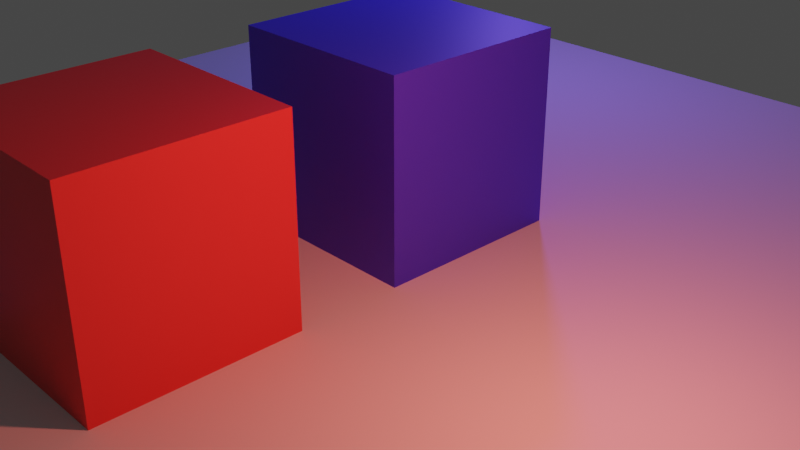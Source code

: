 # Source: project.blend  (saved by Blender 2.91.10; exported with 4.5.12 LTS)
import bpy
from mathutils import Matrix  # noqa: F401  (used for matrix-valued properties, if any)

bpy.ops.wm.read_factory_settings(use_empty=True)
scene = bpy.context.scene
scene.name = 'Scene'

# ---- collections
col_collection = bpy.data.collections.new('Collection'); scene.collection.children.link(col_collection)

# ---- materials (node trees are filled in below, after node groups)
mat_bluematerial = bpy.data.materials.new('BlueMaterial')
mat_bluematerial.use_transparent_shadow = False
mat_redmaterial = bpy.data.materials.new('RedMaterial')
mat_redmaterial.use_transparent_shadow = False

# ---- material node trees
mat_bluematerial.use_nodes = True; mat_bluematerial.node_tree.nodes.clear()
_N = mat_bluematerial.node_tree.nodes; _L = mat_bluematerial.node_tree.links
n0 = _N.new('ShaderNodeBsdfPrincipled'); n0.name = 'Principled BSDF'; n0.location = (10, 300)
n0.distribution = 'GGX'
n0.subsurface_method = 'BURLEY'
n0.inputs[0].default_value = (0.04632, 0.03956, 0.8, 1.0)
n0.inputs[3].default_value = 1.45
n0.inputs[27].default_value = (0.0, 0.0, 0.0, 1.0)
n0.inputs[28].default_value = 1.0
n1 = _N.new('ShaderNodeOutputMaterial'); n1.name = 'Material Output'; n1.location = (300, 300)
_L.new(n0.outputs[0], n1.inputs[0])
n1.is_active_output = True
mat_redmaterial.use_nodes = True; mat_redmaterial.node_tree.nodes.clear()
_N = mat_redmaterial.node_tree.nodes; _L = mat_redmaterial.node_tree.links
n0 = _N.new('ShaderNodeBsdfPrincipled'); n0.name = 'Principled BSDF'; n0.location = (10, 300)
n0.distribution = 'GGX'
n0.subsurface_method = 'BURLEY'
n0.inputs[0].default_value = (0.7991, 0.05208, 0.04752, 1.0)
n0.inputs[3].default_value = 1.45
n0.inputs[27].default_value = (0.0, 0.0, 0.0, 1.0)
n0.inputs[28].default_value = 1.0
n1 = _N.new('ShaderNodeOutputMaterial'); n1.name = 'Material Output'; n1.location = (300, 300)
_L.new(n0.outputs[0], n1.inputs[0])
n1.is_active_output = True

# ---- world
world_world = bpy.data.worlds.new('World'); scene.world = world_world
world_world.use_nodes = True; world_world.node_tree.nodes.clear()
_N = world_world.node_tree.nodes; _L = world_world.node_tree.links
n0 = _N.new('ShaderNodeOutputWorld'); n0.name = 'World Output'; n0.location = (300, 300)
n1 = _N.new('ShaderNodeBackground'); n1.name = 'Background'; n1.location = (10, 300)
n1.inputs[0].default_value = (0.05088, 0.05088, 0.05088, 1.0)
_L.new(n1.outputs[0], n0.inputs[0])
n0.is_active_output = True
world_world.color = (0.05088, 0.05088, 0.05088)
world_world.use_sun_shadow = False
world_world.sun_shadow_jitter_overblur = 0.0

# ---- cameras
cam_camera = bpy.data.cameras.new('Camera')
cam_camera.clip_end = 100.0
cam_camera.ortho_scale = 7.314

# ---- lights
light_light = bpy.data.lights.new('Light', 'POINT')
light_light.color = (1.0, 0.1695, 0.1312)
light_light.transmission_factor = 0.0
light_light.energy = 465.0
light_light.shadow_soft_size = 0.1
light_light.shadow_maximum_resolution = 0.006
light_light.use_absolute_resolution = True
light_point = bpy.data.lights.new('Point', 'POINT')
light_point.color = (0.169, 0.1104, 1.0)
light_point.transmission_factor = 0.0
light_point.energy = 444.2
light_point.shadow_soft_size = 0.25
light_point.shadow_maximum_resolution = 0.006
light_point.use_absolute_resolution = True

# ---- meshes
me_cube = bpy.data.meshes.new('Cube')
me_cube.from_pydata([(1.0, 1.0, 1.0), (1.0, 1.0, -1.0), (1.0, -1.0, 1.0), (1.0, -1.0, -1.0), (-1.0, 1.0, 1.0), (-1.0, 1.0, -1.0), (-1.0, -1.0, 1.0), (-1.0, -1.0, -1.0)], [], [(0, 4, 6, 2), (3, 2, 6, 7), (7, 6, 4, 5), (5, 1, 3, 7), (1, 0, 2, 3), (5, 4, 0, 1)])
_uv = me_cube.uv_layers.new(name='UVMap')
_uv.uv.foreach_set('vector', [0.625, 0.5, 0.875, 0.5, 0.875, 0.75, 0.625, 0.75, 0.375, 0.75, 0.625, 0.75, 0.625, 1.0, 0.375, 1.0, 0.375, 0.0, 0.625, 0.0, 0.625, 0.25, 0.375, 0.25, 0.125, 0.5, 0.375, 0.5, 0.375, 0.75, 0.125, 0.75, 0.375, 0.5, 0.625, 0.5, 0.625, 0.75, 0.375, 0.75, 0.375, 0.25, 0.625, 0.25, 0.625, 0.5, 0.375, 0.5])
me_cube.materials.append(mat_bluematerial)
me_cube.use_remesh_preserve_volume = False
me_cube.use_remesh_preserve_attributes = False
me_cube.use_mirror_vertex_groups = False
me_cube.update()
me_plane = bpy.data.meshes.new('Plane')
me_plane.from_pydata([(-1.0, -1.0, 0.0), (1.0, -1.0, 0.0), (-1.0, 1.0, 0.0), (1.0, 1.0, 0.0)], [], [(0, 1, 3, 2)])
_uv = me_plane.uv_layers.new(name='UVMap')
_uv.uv.foreach_set('vector', [0.0, 0.0, 1.0, 0.0, 1.0, 1.0, 0.0, 1.0])
me_plane.use_remesh_fix_poles = True
me_plane.use_remesh_preserve_attributes = False
me_plane.use_mirror_vertex_groups = False
me_plane.update()
me_cube_001 = bpy.data.meshes.new('Cube.001')
me_cube_001.from_pydata([(1.0, 1.0, 1.0), (1.0, 1.0, -1.0), (1.0, -1.0, 1.0), (1.0, -1.0, -1.0), (-1.0, 1.0, 1.0), (-1.0, 1.0, -1.0), (-1.0, -1.0, 1.0), (-1.0, -1.0, -1.0)], [], [(0, 4, 6, 2), (3, 2, 6, 7), (7, 6, 4, 5), (5, 1, 3, 7), (1, 0, 2, 3), (5, 4, 0, 1)])
_uv = me_cube_001.uv_layers.new(name='UVMap')
_uv.uv.foreach_set('vector', [0.625, 0.5, 0.875, 0.5, 0.875, 0.75, 0.625, 0.75, 0.375, 0.75, 0.625, 0.75, 0.625, 1.0, 0.375, 1.0, 0.375, 0.0, 0.625, 0.0, 0.625, 0.25, 0.375, 0.25, 0.125, 0.5, 0.375, 0.5, 0.375, 0.75, 0.125, 0.75, 0.375, 0.5, 0.625, 0.5, 0.625, 0.75, 0.375, 0.75, 0.375, 0.25, 0.625, 0.25, 0.625, 0.5, 0.375, 0.5])
me_cube_001.materials.append(mat_redmaterial)
me_cube_001.use_remesh_preserve_volume = False
me_cube_001.use_remesh_preserve_attributes = False
me_cube_001.use_mirror_vertex_groups = False
me_cube_001.update()

# ---- objects
ob_cube = bpy.data.objects.new('Cube', me_cube)
ob_light = bpy.data.objects.new('Light', light_light)
ob_camera = bpy.data.objects.new('Camera', cam_camera)
ob_plane = bpy.data.objects.new('Plane', me_plane)
ob_cube_001 = bpy.data.objects.new('Cube.001', me_cube_001)
ob_point = bpy.data.objects.new('Point', light_point)

# ---- transforms, parenting, visibility, modifiers, constraints
ob_cube.location = (0.0, 0.0, 1.0)
ob_cube.lock_rotations_4d = False
ob_cube.empty_display_type = 'ARROWS'
ob_cube.lineart.crease_threshold = 0.0
ob_light.location = (3.79, -1.508, 2.876)
ob_light.rotation_euler = (0.7324, 0.04475, 1.866)
ob_light.scale = (1.277, 3.199, 3.83)
ob_light.lock_rotations_4d = False
ob_light.empty_display_type = 'ARROWS'
ob_light.color = (0.0, 0.0, 0.0, 0.0)
ob_light.lineart.crease_threshold = 0.0
ob_camera.location = (7.359, -6.926, 4.958)
ob_camera.rotation_euler = (1.109, 0.0, 0.8149)
ob_camera.lock_rotations_4d = False
ob_camera.empty_display_type = 'ARROWS'
ob_camera.color = (0.0, 0.0, 0.0, 0.0)
ob_camera.display_type = 'WIRE'
ob_camera.lineart.crease_threshold = 0.0
ob_plane.location = (0.0, 0.0, 0.0)
ob_plane.scale = (5.916, 5.916, 5.916)
ob_plane.lineart.crease_threshold = 0.0
ob_cube_001.location = (0.0, -3.06, 1.0)
ob_cube_001.lock_rotations_4d = False
ob_cube_001.empty_display_type = 'ARROWS'
ob_cube_001.lineart.crease_threshold = 0.0
ob_point.location = (-2.059, 4.13, 4.366)
ob_point.lineart.crease_threshold = 0.0

# ---- collection membership
col_collection.objects.link(ob_cube)
col_collection.objects.link(ob_light)
col_collection.objects.link(ob_camera)
col_collection.objects.link(ob_plane)
col_collection.objects.link(ob_cube_001)
col_collection.objects.link(ob_point)

# ---- scene / render settings (as saved in the file)
scene.camera = ob_camera
scene.frame_start = 1; scene.frame_end = 250; scene.frame_set(1)
scene.render.engine = 'BLENDER_EEVEE_NEXT'
scene.cycles.use_denoising = False
scene.cycles.samples = 128
scene.cycles.sampling_pattern = 'TABULATED_SOBOL'
scene.cycles.use_adaptive_sampling = False
scene.cycles.use_light_tree = False
scene.view_settings.view_transform = 'Filmic'
bpy.context.view_layer.update()
